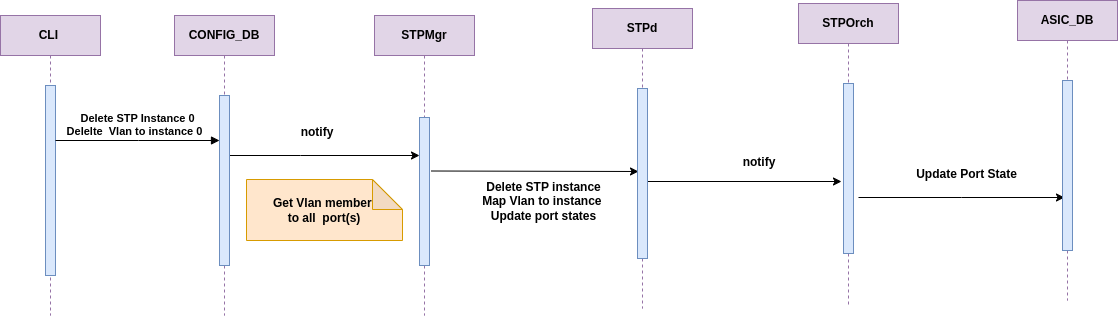

The diagram above was exported from draw.io. Its source (the exported page's mxGraphModel, read from the mxfile embedded in the PNG):
<mxGraphModel dx="1834" dy="820" grid="0" gridSize="10" guides="1" tooltips="1" connect="1" arrows="1" fold="1" page="0" pageScale="1" pageWidth="850" pageHeight="1100" math="0" shadow="0">
  <root>
    <mxCell id="0" />
    <mxCell id="1" parent="0" />
    <mxCell id="aM9ryv3xv72pqoxQDRHE-1" value="CLI&amp;nbsp;" style="shape=umlLifeline;perimeter=lifelinePerimeter;whiteSpace=wrap;html=1;container=0;dropTarget=0;collapsible=0;recursiveResize=0;outlineConnect=0;portConstraint=eastwest;newEdgeStyle={&quot;edgeStyle&quot;:&quot;elbowEdgeStyle&quot;,&quot;elbow&quot;:&quot;vertical&quot;,&quot;curved&quot;:0,&quot;rounded&quot;:0};fillColor=#e1d5e7;strokeColor=#9673a6;fontStyle=1" parent="1" vertex="1">
      <mxGeometry x="-80" y="40" width="100" height="300" as="geometry" />
    </mxCell>
    <mxCell id="aM9ryv3xv72pqoxQDRHE-2" value="" style="html=1;points=[];perimeter=orthogonalPerimeter;outlineConnect=0;targetShapes=umlLifeline;portConstraint=eastwest;newEdgeStyle={&quot;edgeStyle&quot;:&quot;elbowEdgeStyle&quot;,&quot;elbow&quot;:&quot;vertical&quot;,&quot;curved&quot;:0,&quot;rounded&quot;:0};fillColor=#dae8fc;strokeColor=#6c8ebf;fontStyle=1" parent="aM9ryv3xv72pqoxQDRHE-1" vertex="1">
      <mxGeometry x="45" y="70" width="10" height="190" as="geometry" />
    </mxCell>
    <mxCell id="v-JBTMWoUNpmtQOUg9rP-12" style="edgeStyle=elbowEdgeStyle;rounded=0;orthogonalLoop=1;jettySize=auto;html=1;elbow=vertical;curved=0;fontStyle=1" parent="1" source="aM9ryv3xv72pqoxQDRHE-5" target="v-JBTMWoUNpmtQOUg9rP-3" edge="1">
      <mxGeometry relative="1" as="geometry">
        <Array as="points">
          <mxPoint x="220" y="180" />
          <mxPoint x="239" y="216" />
          <mxPoint x="353" y="166" />
        </Array>
      </mxGeometry>
    </mxCell>
    <mxCell id="aM9ryv3xv72pqoxQDRHE-5" value="CONFIG_DB" style="shape=umlLifeline;perimeter=lifelinePerimeter;whiteSpace=wrap;html=1;container=0;dropTarget=0;collapsible=0;recursiveResize=0;outlineConnect=0;portConstraint=eastwest;newEdgeStyle={&quot;edgeStyle&quot;:&quot;elbowEdgeStyle&quot;,&quot;elbow&quot;:&quot;vertical&quot;,&quot;curved&quot;:0,&quot;rounded&quot;:0};fillColor=#e1d5e7;strokeColor=#9673a6;fontStyle=1" parent="1" vertex="1">
      <mxGeometry x="94" y="40" width="100" height="300" as="geometry" />
    </mxCell>
    <mxCell id="aM9ryv3xv72pqoxQDRHE-6" value="" style="html=1;points=[];perimeter=orthogonalPerimeter;outlineConnect=0;targetShapes=umlLifeline;portConstraint=eastwest;newEdgeStyle={&quot;edgeStyle&quot;:&quot;elbowEdgeStyle&quot;,&quot;elbow&quot;:&quot;vertical&quot;,&quot;curved&quot;:0,&quot;rounded&quot;:0};fillColor=#dae8fc;strokeColor=#6c8ebf;fontStyle=1" parent="aM9ryv3xv72pqoxQDRHE-5" vertex="1">
      <mxGeometry x="45" y="80" width="10" height="170" as="geometry" />
    </mxCell>
    <mxCell id="aM9ryv3xv72pqoxQDRHE-7" value="Delete STP Instance 0&lt;div&gt;Delelte&amp;nbsp; Vlan to instance 0&amp;nbsp;&amp;nbsp;&lt;/div&gt;" style="html=1;verticalAlign=bottom;endArrow=block;edgeStyle=elbowEdgeStyle;elbow=horizontal;curved=0;rounded=0;fontStyle=1" parent="1" source="aM9ryv3xv72pqoxQDRHE-2" target="aM9ryv3xv72pqoxQDRHE-6" edge="1">
      <mxGeometry x="0.0041" relative="1" as="geometry">
        <mxPoint x="195" y="130" as="sourcePoint" />
        <Array as="points">
          <mxPoint x="58" y="165" />
          <mxPoint x="180" y="120" />
        </Array>
        <mxPoint as="offset" />
      </mxGeometry>
    </mxCell>
    <mxCell id="SkGAOKywYdpLKiFTH_5G-7" style="edgeStyle=elbowEdgeStyle;rounded=0;orthogonalLoop=1;jettySize=auto;html=1;elbow=vertical;curved=0;fontStyle=1" parent="1" edge="1">
      <mxGeometry relative="1" as="geometry">
        <mxPoint x="350.5" y="195.5" as="sourcePoint" />
        <mxPoint x="558" y="196" as="targetPoint" />
      </mxGeometry>
    </mxCell>
    <mxCell id="v-JBTMWoUNpmtQOUg9rP-2" value="STPMgr" style="shape=umlLifeline;perimeter=lifelinePerimeter;whiteSpace=wrap;html=1;container=0;dropTarget=0;collapsible=0;recursiveResize=0;outlineConnect=0;portConstraint=eastwest;newEdgeStyle={&quot;edgeStyle&quot;:&quot;elbowEdgeStyle&quot;,&quot;elbow&quot;:&quot;vertical&quot;,&quot;curved&quot;:0,&quot;rounded&quot;:0};fillColor=#e1d5e7;strokeColor=#9673a6;fontStyle=1" parent="1" vertex="1">
      <mxGeometry x="294" y="40" width="100" height="300" as="geometry" />
    </mxCell>
    <mxCell id="v-JBTMWoUNpmtQOUg9rP-3" value="" style="html=1;points=[];perimeter=orthogonalPerimeter;outlineConnect=0;targetShapes=umlLifeline;portConstraint=eastwest;newEdgeStyle={&quot;edgeStyle&quot;:&quot;elbowEdgeStyle&quot;,&quot;elbow&quot;:&quot;vertical&quot;,&quot;curved&quot;:0,&quot;rounded&quot;:0};fillColor=#dae8fc;strokeColor=#6c8ebf;fontStyle=1" parent="v-JBTMWoUNpmtQOUg9rP-2" vertex="1">
      <mxGeometry x="45" y="102" width="10" height="148" as="geometry" />
    </mxCell>
    <mxCell id="v-JBTMWoUNpmtQOUg9rP-18" style="edgeStyle=elbowEdgeStyle;rounded=0;orthogonalLoop=1;jettySize=auto;html=1;elbow=vertical;curved=0;fontStyle=1" parent="1" source="v-JBTMWoUNpmtQOUg9rP-4" edge="1">
      <mxGeometry relative="1" as="geometry">
        <mxPoint x="761" y="206" as="targetPoint" />
      </mxGeometry>
    </mxCell>
    <mxCell id="v-JBTMWoUNpmtQOUg9rP-4" value="STPd" style="shape=umlLifeline;perimeter=lifelinePerimeter;whiteSpace=wrap;html=1;container=0;dropTarget=0;collapsible=0;recursiveResize=0;outlineConnect=0;portConstraint=eastwest;newEdgeStyle={&quot;edgeStyle&quot;:&quot;elbowEdgeStyle&quot;,&quot;elbow&quot;:&quot;vertical&quot;,&quot;curved&quot;:0,&quot;rounded&quot;:0};fillColor=#e1d5e7;strokeColor=#9673a6;fontStyle=1" parent="1" vertex="1">
      <mxGeometry x="512" y="33" width="100" height="300" as="geometry" />
    </mxCell>
    <mxCell id="v-JBTMWoUNpmtQOUg9rP-5" value="" style="html=1;points=[];perimeter=orthogonalPerimeter;outlineConnect=0;targetShapes=umlLifeline;portConstraint=eastwest;newEdgeStyle={&quot;edgeStyle&quot;:&quot;elbowEdgeStyle&quot;,&quot;elbow&quot;:&quot;vertical&quot;,&quot;curved&quot;:0,&quot;rounded&quot;:0};fillColor=#dae8fc;strokeColor=#6c8ebf;fontStyle=1" parent="v-JBTMWoUNpmtQOUg9rP-4" vertex="1">
      <mxGeometry x="45" y="80" width="10" height="170" as="geometry" />
    </mxCell>
    <mxCell id="v-JBTMWoUNpmtQOUg9rP-20" style="edgeStyle=elbowEdgeStyle;rounded=0;orthogonalLoop=1;jettySize=auto;html=1;elbow=vertical;curved=0;fontStyle=1" parent="1" edge="1">
      <mxGeometry relative="1" as="geometry">
        <mxPoint x="778" y="222" as="sourcePoint" />
        <mxPoint x="984" y="222" as="targetPoint" />
      </mxGeometry>
    </mxCell>
    <mxCell id="v-JBTMWoUNpmtQOUg9rP-6" value="STPOrch" style="shape=umlLifeline;perimeter=lifelinePerimeter;whiteSpace=wrap;html=1;container=0;dropTarget=0;collapsible=0;recursiveResize=0;outlineConnect=0;portConstraint=eastwest;newEdgeStyle={&quot;edgeStyle&quot;:&quot;elbowEdgeStyle&quot;,&quot;elbow&quot;:&quot;vertical&quot;,&quot;curved&quot;:0,&quot;rounded&quot;:0};fillColor=#e1d5e7;strokeColor=#9673a6;fontStyle=1" parent="1" vertex="1">
      <mxGeometry x="718" y="28" width="100" height="302" as="geometry" />
    </mxCell>
    <mxCell id="v-JBTMWoUNpmtQOUg9rP-7" value="" style="html=1;points=[];perimeter=orthogonalPerimeter;outlineConnect=0;targetShapes=umlLifeline;portConstraint=eastwest;newEdgeStyle={&quot;edgeStyle&quot;:&quot;elbowEdgeStyle&quot;,&quot;elbow&quot;:&quot;vertical&quot;,&quot;curved&quot;:0,&quot;rounded&quot;:0};fillColor=#dae8fc;strokeColor=#6c8ebf;fontStyle=1" parent="v-JBTMWoUNpmtQOUg9rP-6" vertex="1">
      <mxGeometry x="45" y="80" width="10" height="170" as="geometry" />
    </mxCell>
    <mxCell id="v-JBTMWoUNpmtQOUg9rP-8" value="ASIC_DB" style="shape=umlLifeline;perimeter=lifelinePerimeter;whiteSpace=wrap;html=1;container=0;dropTarget=0;collapsible=0;recursiveResize=0;outlineConnect=0;portConstraint=eastwest;newEdgeStyle={&quot;edgeStyle&quot;:&quot;elbowEdgeStyle&quot;,&quot;elbow&quot;:&quot;vertical&quot;,&quot;curved&quot;:0,&quot;rounded&quot;:0};fillColor=#e1d5e7;strokeColor=#9673a6;fontStyle=1" parent="1" vertex="1">
      <mxGeometry x="937" y="25" width="100" height="300" as="geometry" />
    </mxCell>
    <mxCell id="v-JBTMWoUNpmtQOUg9rP-9" value="" style="html=1;points=[];perimeter=orthogonalPerimeter;outlineConnect=0;targetShapes=umlLifeline;portConstraint=eastwest;newEdgeStyle={&quot;edgeStyle&quot;:&quot;elbowEdgeStyle&quot;,&quot;elbow&quot;:&quot;vertical&quot;,&quot;curved&quot;:0,&quot;rounded&quot;:0};fillColor=#dae8fc;strokeColor=#6c8ebf;fontStyle=1" parent="v-JBTMWoUNpmtQOUg9rP-8" vertex="1">
      <mxGeometry x="45" y="80" width="10" height="170" as="geometry" />
    </mxCell>
    <mxCell id="v-JBTMWoUNpmtQOUg9rP-14" value="notify" style="text;html=1;align=center;verticalAlign=middle;whiteSpace=wrap;rounded=0;fontStyle=1" parent="1" vertex="1">
      <mxGeometry x="207" y="142" width="60" height="30" as="geometry" />
    </mxCell>
    <mxCell id="SkGAOKywYdpLKiFTH_5G-3" value="notify" style="text;html=1;align=center;verticalAlign=middle;whiteSpace=wrap;rounded=0;fontStyle=1" parent="1" vertex="1">
      <mxGeometry x="649" y="172" width="60" height="30" as="geometry" />
    </mxCell>
    <mxCell id="SkGAOKywYdpLKiFTH_5G-4" value="Update Port State" style="text;html=1;align=center;verticalAlign=middle;whiteSpace=wrap;rounded=0;fontStyle=1" parent="1" vertex="1">
      <mxGeometry x="826" y="184" width="121" height="30" as="geometry" />
    </mxCell>
    <mxCell id="SkGAOKywYdpLKiFTH_5G-6" value="Get Vlan member&amp;nbsp;&lt;div&gt;to&amp;nbsp;&lt;span style=&quot;background-color: initial;&quot;&gt;all&amp;nbsp;&amp;nbsp;&lt;/span&gt;&lt;span style=&quot;background-color: initial;&quot;&gt;port(s)&lt;/span&gt;&lt;/div&gt;" style="shape=note;whiteSpace=wrap;html=1;backgroundOutline=1;darkOpacity=0.05;fillColor=#ffe6cc;strokeColor=#d79b00;fontStyle=1" parent="1" vertex="1">
      <mxGeometry x="166" y="204" width="156" height="61" as="geometry" />
    </mxCell>
    <mxCell id="SkGAOKywYdpLKiFTH_5G-8" value="Delete STP instance&lt;div&gt;Map Vlan to instance&amp;nbsp;&lt;/div&gt;&lt;div&gt;Update port states&lt;/div&gt;" style="text;html=1;align=center;verticalAlign=middle;whiteSpace=wrap;rounded=0;fontStyle=1" parent="1" vertex="1">
      <mxGeometry x="401" y="211" width="125" height="30" as="geometry" />
    </mxCell>
  </root>
</mxGraphModel>